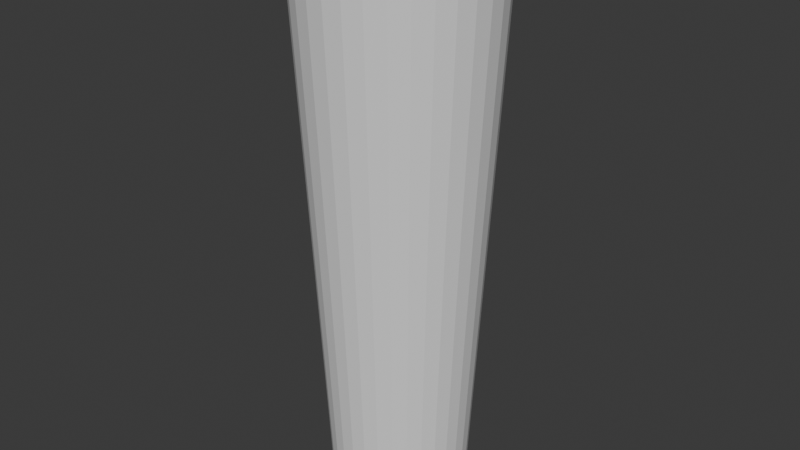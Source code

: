 # Source: TractorBeam.blend  (saved by Blender 4.2.66; exported with 4.5.12 LTS)
import bpy
from mathutils import Matrix  # noqa: F401  (used for matrix-valued properties, if any)

bpy.ops.wm.read_factory_settings(use_empty=True)
scene = bpy.context.scene
scene.name = 'Scene'

# ---- collections
col_collection = bpy.data.collections.new('Collection'); scene.collection.children.link(col_collection)

# ---- world
world_world = bpy.data.worlds.new('World'); scene.world = world_world
world_world.use_nodes = True; world_world.node_tree.nodes.clear()
_N = world_world.node_tree.nodes; _L = world_world.node_tree.links
n0 = _N.new('ShaderNodeOutputWorld'); n0.name = 'World Output'; n0.location = (300, 300)
n1 = _N.new('ShaderNodeBackground'); n1.name = 'Background'; n1.location = (10, 300)
n1.inputs[0].default_value = (0.05088, 0.05088, 0.05088, 1.0)
_L.new(n1.outputs[0], n0.inputs[0])
n0.is_active_output = True
world_world.color = (0.05088, 0.05088, 0.05088)
world_world.sun_shadow_jitter_overblur = 0.0

# ---- meshes
me_cylinder = bpy.data.meshes.new('Cylinder')
me_cylinder.from_pydata([(0.0, 1.0, -1.0), (-5.359e-09, 1.443, 7.405), (0.1951, 0.9808, -1.0), (0.2814, 1.415, 7.405), (0.3827, 0.9239, -1.0), (0.5521, 1.333, 7.405), (0.5556, 0.8315, -1.0), (0.8015, 1.199, 7.405), (0.7071, 0.7071, -1.0), (1.02, 1.02, 7.405), (0.8315, 0.5556, -1.0), (1.199, 0.8015, 7.405), (0.9239, 0.3827, -1.0), (1.333, 0.5521, 7.405), (0.9808, 0.1951, -1.0), (1.415, 0.2814, 7.405), (1.0, 0.0, -1.0), (1.443, -6.596e-09, 7.405), (0.9808, -0.1951, -1.0), (1.415, -0.2814, 7.405), (0.9239, -0.3827, -1.0), (1.333, -0.5521, 7.405), (0.8315, -0.5556, -1.0), (1.199, -0.8015, 7.405), (0.7071, -0.7071, -1.0), (1.02, -1.02, 7.405), (0.5556, -0.8315, -1.0), (0.8015, -1.199, 7.405), (0.3827, -0.9239, -1.0), (0.5521, -1.333, 7.405), (0.1951, -0.9808, -1.0), (0.2814, -1.415, 7.405), (0.0, -1.0, -1.0), (-5.359e-09, -1.443, 7.405), (-0.1951, -0.9808, -1.0), (-0.2814, -1.415, 7.405), (-0.3827, -0.9239, -1.0), (-0.5521, -1.333, 7.405), (-0.5556, -0.8315, -1.0), (-0.8015, -1.199, 7.405), (-0.7071, -0.7071, -1.0), (-1.02, -1.02, 7.405), (-0.8315, -0.5556, -1.0), (-1.199, -0.8015, 7.405), (-0.9239, -0.3827, -1.0), (-1.333, -0.5521, 7.405), (-0.9808, -0.1951, -1.0), (-1.415, -0.2814, 7.405), (-1.0, 0.0, -1.0), (-1.443, -6.596e-09, 7.405), (-0.9808, 0.1951, -1.0), (-1.415, 0.2814, 7.405), (-0.9239, 0.3827, -1.0), (-1.333, 0.5521, 7.405), (-0.8315, 0.5556, -1.0), (-1.199, 0.8015, 7.405), (-0.7071, 0.7071, -1.0), (-1.02, 1.02, 7.405), (-0.5556, 0.8315, -1.0), (-0.8015, 1.199, 7.405), (-0.3827, 0.9239, -1.0), (-0.5521, 1.333, 7.405), (-0.1951, 0.9808, -1.0), (-0.2814, 1.415, 7.405)], [], [(0, 1, 3, 2), (2, 3, 5, 4), (4, 5, 7, 6), (6, 7, 9, 8), (8, 9, 11, 10), (10, 11, 13, 12), (12, 13, 15, 14), (14, 15, 17, 16), (16, 17, 19, 18), (18, 19, 21, 20), (20, 21, 23, 22), (22, 23, 25, 24), (24, 25, 27, 26), (26, 27, 29, 28), (28, 29, 31, 30), (30, 31, 33, 32), (32, 33, 35, 34), (34, 35, 37, 36), (36, 37, 39, 38), (38, 39, 41, 40), (40, 41, 43, 42), (42, 43, 45, 44), (44, 45, 47, 46), (46, 47, 49, 48), (48, 49, 51, 50), (50, 51, 53, 52), (52, 53, 55, 54), (54, 55, 57, 56), (56, 57, 59, 58), (58, 59, 61, 60), (60, 61, 63, 62), (62, 63, 1, 0), (0, 2, 4, 6, 8, 10, 12, 14, 16, 18, 20, 22, 24, 26, 28, 30, 32, 34, 36, 38, 40, 42, 44, 46, 48, 50, 52, 54, 56, 58, 60, 62)])
_uv = me_cylinder.uv_layers.new(name='UVMap')
_uv.uv.foreach_set('vector', [1.002, 0.0, 1.0, 1.0, 0.9904, 1.0, 0.9921, 0.0, 0.9921, 0.0, 0.9904, 1.0, 0.9619, 1.0, 0.9636, 0.0, 0.9636, 0.0, 0.9619, 1.0, 0.9157, 1.0, 0.9172, 0.0, 0.9172, 0.0, 0.9157, 1.0, 0.8536, 1.0, 0.8548, 0.0, 0.8548, 0.0, 0.8536, 1.0, 0.7778, 1.0, 0.7788, 0.0, 0.7788, 0.0, 0.7778, 1.0, 0.6913, 1.0, 0.692, 0.0, 0.692, 0.0, 0.6913, 1.0, 0.5975, 1.0, 0.5979, 0.0, 0.5979, 0.0, 0.5975, 1.0, 0.5, 1.0, 0.5, 0.0, 0.5, 0.0, 0.5, 1.0, 0.4025, 1.0, 0.4021, 0.0, 0.4021, 0.0, 0.4025, 1.0, 0.3087, 1.0, 0.308, 0.0, 0.308, 0.0, 0.3087, 1.0, 0.2222, 1.0, 0.2212, 0.0, 0.2212, 0.0, 0.2222, 1.0, 0.1464, 1.0, 0.1452, 0.0, 0.1452, 0.0, 0.1464, 1.0, 0.08427, 1.0, 0.08279, 0.0, 0.08279, 0.0, 0.08427, 1.0, 0.03806, 1.0, 0.03642, 0.0, 0.03642, 0.0, 0.03806, 1.0, 0.009607, 1.0, 0.007871, 0.0, 0.007871, 0.0, 0.009607, 1.0, 0.0, 1.0, -0.001771, 0.0, -0.001771, 0.0, 0.0, 1.0, 0.009607, 1.0, 0.007871, 0.0, 0.007871, 0.0, 0.009607, 1.0, 0.03806, 1.0, 0.03642, 0.0, 0.03642, 0.0, 0.03806, 1.0, 0.08427, 1.0, 0.08279, 0.0, 0.08279, 0.0, 0.08427, 1.0, 0.1464, 1.0, 0.1452, 0.0, 0.1452, 0.0, 0.1464, 1.0, 0.2222, 1.0, 0.2212, 0.0, 0.2212, 0.0, 0.2222, 1.0, 0.3087, 1.0, 0.308, 0.0, 0.308, 0.0, 0.3087, 1.0, 0.4025, 1.0, 0.4021, 0.0, 0.4021, 0.0, 0.4025, 1.0, 0.5, 1.0, 0.5, 0.0, 0.5, 0.0, 0.5, 1.0, 0.5975, 1.0, 0.5979, 0.0, 0.5979, 0.0, 0.5975, 1.0, 0.6913, 1.0, 0.692, 0.0, 0.692, 0.0, 0.6913, 1.0, 0.7778, 1.0, 0.7788, 0.0, 0.7788, 0.0, 0.7778, 1.0, 0.8536, 1.0, 0.8548, 0.0, 0.8548, 0.0, 0.8536, 1.0, 0.9157, 1.0, 0.9172, 0.0, 0.9172, 0.0, 0.9157, 1.0, 0.9619, 1.0, 0.9636, 0.0, 0.9636, 0.0, 0.9619, 1.0, 0.9904, 1.0, 0.9921, 0.0, 0.9921, 0.0, 0.9904, 1.0, 1.0, 1.0, 1.002, 0.0, 1.002, 0.0, 0.9921, 0.0, 0.9636, 0.0, 0.9172, 0.0, 0.8548, 0.0, 0.7788, 0.0, 0.692, 0.0, 0.5979, 0.0, 0.5, 0.0, 0.4021, 0.0, 0.308, 0.0, 0.2212, 0.0, 0.1452, 0.0, 0.08279, 0.0, 0.03642, 0.0, 0.007871, 0.0, -0.001771, 0.0, 0.007871, 0.0, 0.03642, 0.0, 0.08279, 0.0, 0.1452, 0.0, 0.2212, 0.0, 0.308, 0.0, 0.4021, 0.0, 0.5, 0.0, 0.5979, 0.0, 0.692, 0.0, 0.7788, 0.0, 0.8548, 0.0, 0.9172, 0.0, 0.9636, 0.0, 0.9921, 0.0])
me_cylinder.update()

# ---- objects
ob_cylinder = bpy.data.objects.new('Cylinder', me_cylinder)

# ---- transforms, parenting, visibility, modifiers, constraints
ob_cylinder.location = (0.0, 0.0, 1.068)

# ---- collection membership
col_collection.objects.link(ob_cylinder)

# ---- scene / render settings (as saved in the file)
scene.frame_start = 1; scene.frame_end = 250; scene.frame_set(1)
scene.render.engine = 'BLENDER_EEVEE_NEXT'
bpy.context.view_layer.update()

# ---- added for rendering (the .blend has no active camera and no usable light): camera, sun
cam_auto = bpy.data.cameras.new('AutoCamera')
cam_auto.lens = 50.0
cam_auto.sensor_width = 36.0
cam_auto.clip_end = 1000.0
ob_auto_camera = bpy.data.objects.new('AutoCamera', cam_auto)
scene.collection.objects.link(ob_auto_camera)
ob_auto_camera.location = (8.64405, -10.3729, 11.1856)
ob_auto_camera.rotation_euler = (1.09748, -7.21219e-08, 0.694738)
scene.camera = ob_auto_camera
light_auto_sun = bpy.data.lights.new('AutoSun', 'SUN')
light_auto_sun.energy = 3.0
light_auto_sun.angle = 0.0523599
ob_auto_sun = bpy.data.objects.new('AutoSun', light_auto_sun)
scene.collection.objects.link(ob_auto_sun)
ob_auto_sun.rotation_euler = (0.872665, 0.174533, 0.523599)
bpy.context.view_layer.update()

